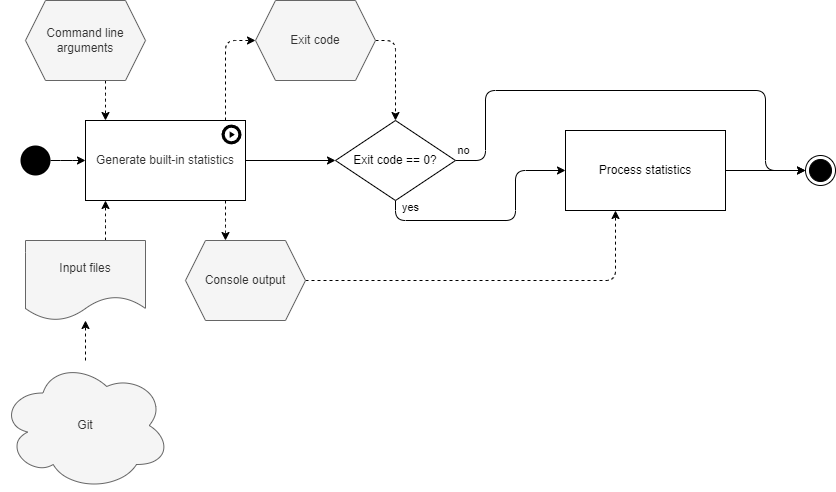

The diagram above was exported from draw.io. Its source (the exported page's mxGraphModel, read from the mxfile embedded in the PNG):
<mxGraphModel dx="1422" dy="796" grid="1" gridSize="10" guides="1" tooltips="1" connect="1" arrows="1" fold="1" page="1" pageScale="1" pageWidth="850" pageHeight="1100" background="#ffffff" math="0" shadow="0">
  <root>
    <mxCell id="0" />
    <mxCell id="1" parent="0" />
    <mxCell id="Q0geS7fxTznwTF3leJTz-34" style="edgeStyle=orthogonalEdgeStyle;rounded=1;orthogonalLoop=1;jettySize=auto;html=1;dashed=1;" parent="1" source="Q0geS7fxTznwTF3leJTz-33" target="FgYC4neab0T901VtCV8L-7" edge="1">
      <mxGeometry relative="1" as="geometry" />
    </mxCell>
    <mxCell id="Q0geS7fxTznwTF3leJTz-33" value="Git" style="ellipse;shape=cloud;whiteSpace=wrap;html=1;fillColor=#f5f5f5;strokeColor=#666666;fontColor=#333333;" parent="1" vertex="1">
      <mxGeometry x="15" y="400" width="170" height="130" as="geometry" />
    </mxCell>
    <mxCell id="FgYC4neab0T901VtCV8L-3" style="edgeStyle=orthogonalEdgeStyle;rounded=1;orthogonalLoop=1;jettySize=auto;html=1;dashed=1;startArrow=none;startFill=0;endArrow=classic;endFill=1;" parent="1" edge="1">
      <mxGeometry relative="1" as="geometry">
        <Array as="points">
          <mxPoint x="240" y="270" />
          <mxPoint x="240" y="270" />
        </Array>
        <mxPoint x="240.00000000000023" y="240" as="sourcePoint" />
        <mxPoint x="240" y="280" as="targetPoint" />
      </mxGeometry>
    </mxCell>
    <mxCell id="FgYC4neab0T901VtCV8L-6" style="edgeStyle=orthogonalEdgeStyle;rounded=1;orthogonalLoop=1;jettySize=auto;html=1;dashed=1;" parent="1" source="FgYC4neab0T901VtCV8L-7" edge="1">
      <mxGeometry relative="1" as="geometry">
        <Array as="points">
          <mxPoint x="120" y="260" />
          <mxPoint x="120" y="260" />
        </Array>
        <mxPoint x="120.00000000000023" y="240" as="targetPoint" />
      </mxGeometry>
    </mxCell>
    <mxCell id="FgYC4neab0T901VtCV8L-7" value="Input files" style="shape=document;whiteSpace=wrap;html=1;boundedLbl=1;fillColor=#f5f5f5;fontColor=#333333;strokeColor=#666666;" parent="1" vertex="1">
      <mxGeometry x="40" y="280" width="120" height="80" as="geometry" />
    </mxCell>
    <mxCell id="FgYC4neab0T901VtCV8L-37" style="edgeStyle=orthogonalEdgeStyle;rounded=1;orthogonalLoop=1;jettySize=auto;html=1;dashed=1;fontColor=#FFFFFF;" parent="1" target="FgYC4neab0T901VtCV8L-22" edge="1">
      <mxGeometry relative="1" as="geometry">
        <Array as="points">
          <mxPoint x="630" y="320" />
        </Array>
        <mxPoint x="320.0000000000002" y="320" as="sourcePoint" />
      </mxGeometry>
    </mxCell>
    <mxCell id="FgYC4neab0T901VtCV8L-10" style="edgeStyle=orthogonalEdgeStyle;rounded=1;orthogonalLoop=1;jettySize=auto;html=1;dashed=1;startArrow=none;startFill=0;endArrow=classic;endFill=1;" parent="1" source="FgYC4neab0T901VtCV8L-11" edge="1">
      <mxGeometry relative="1" as="geometry">
        <mxPoint x="120.00000000000023" y="160" as="targetPoint" />
        <Array as="points">
          <mxPoint x="120" y="140" />
          <mxPoint x="120" y="140" />
        </Array>
      </mxGeometry>
    </mxCell>
    <mxCell id="FgYC4neab0T901VtCV8L-11" value="Command line arguments" style="shape=hexagon;perimeter=hexagonPerimeter2;whiteSpace=wrap;html=1;fixedSize=1;fillColor=#f5f5f5;fontColor=#333333;strokeColor=#666666;" parent="1" vertex="1">
      <mxGeometry x="40" y="40" width="120" height="80" as="geometry" />
    </mxCell>
    <mxCell id="FgYC4neab0T901VtCV8L-12" style="edgeStyle=orthogonalEdgeStyle;rounded=1;orthogonalLoop=1;jettySize=auto;html=1;dashed=1;startArrow=none;startFill=0;endArrow=classic;endFill=1;" parent="1" source="FgYC4neab0T901VtCV8L-13" target="FgYC4neab0T901VtCV8L-20" edge="1">
      <mxGeometry relative="1" as="geometry">
        <Array as="points">
          <mxPoint x="410" y="80" />
        </Array>
      </mxGeometry>
    </mxCell>
    <mxCell id="FgYC4neab0T901VtCV8L-13" value="Exit code" style="shape=hexagon;perimeter=hexagonPerimeter2;whiteSpace=wrap;html=1;fixedSize=1;fillColor=#f5f5f5;fontColor=#333333;strokeColor=#666666;" parent="1" vertex="1">
      <mxGeometry x="270" y="40" width="120" height="80" as="geometry" />
    </mxCell>
    <mxCell id="FgYC4neab0T901VtCV8L-16" style="edgeStyle=orthogonalEdgeStyle;rounded=1;orthogonalLoop=1;jettySize=auto;html=1;startArrow=none;startFill=0;endArrow=classic;endFill=1;" parent="1" source="FgYC4neab0T901VtCV8L-20" target="FgYC4neab0T901VtCV8L-23" edge="1">
      <mxGeometry relative="1" as="geometry">
        <mxPoint x="820" y="240" as="targetPoint" />
        <Array as="points">
          <mxPoint x="500" y="200" />
          <mxPoint x="500" y="130" />
          <mxPoint x="780" y="130" />
          <mxPoint x="780" y="210" />
        </Array>
      </mxGeometry>
    </mxCell>
    <mxCell id="FgYC4neab0T901VtCV8L-17" value="no" style="edgeLabel;html=1;align=center;verticalAlign=middle;resizable=0;points=[];" parent="FgYC4neab0T901VtCV8L-16" vertex="1" connectable="0">
      <mxGeometry x="-0.25" y="-1" relative="1" as="geometry">
        <mxPoint x="-110" y="59" as="offset" />
      </mxGeometry>
    </mxCell>
    <mxCell id="FgYC4neab0T901VtCV8L-18" style="edgeStyle=orthogonalEdgeStyle;rounded=1;orthogonalLoop=1;jettySize=auto;html=1;startArrow=none;startFill=0;endArrow=classic;endFill=1;" parent="1" source="FgYC4neab0T901VtCV8L-20" target="FgYC4neab0T901VtCV8L-22" edge="1">
      <mxGeometry relative="1" as="geometry">
        <Array as="points">
          <mxPoint x="410" y="260" />
          <mxPoint x="530" y="260" />
          <mxPoint x="530" y="210" />
        </Array>
      </mxGeometry>
    </mxCell>
    <mxCell id="FgYC4neab0T901VtCV8L-19" value="yes" style="edgeLabel;html=1;align=center;verticalAlign=middle;resizable=0;points=[];" parent="FgYC4neab0T901VtCV8L-18" vertex="1" connectable="0">
      <mxGeometry x="0.5852" y="-2" relative="1" as="geometry">
        <mxPoint x="-106" y="35" as="offset" />
      </mxGeometry>
    </mxCell>
    <mxCell id="FgYC4neab0T901VtCV8L-20" value="Exit code == 0?" style="rhombus;whiteSpace=wrap;html=1;shadow=0;glass=0;sketch=0;" parent="1" vertex="1">
      <mxGeometry x="350" y="160" width="120" height="80" as="geometry" />
    </mxCell>
    <mxCell id="FgYC4neab0T901VtCV8L-21" style="edgeStyle=orthogonalEdgeStyle;rounded=1;orthogonalLoop=1;jettySize=auto;html=1;startArrow=none;startFill=0;endArrow=classic;endFill=1;" parent="1" source="FgYC4neab0T901VtCV8L-22" target="FgYC4neab0T901VtCV8L-23" edge="1">
      <mxGeometry relative="1" as="geometry" />
    </mxCell>
    <mxCell id="FgYC4neab0T901VtCV8L-22" value="Process statistics" style="rounded=0;whiteSpace=wrap;html=1;fontStyle=0" parent="1" vertex="1">
      <mxGeometry x="580" y="170" width="160" height="80" as="geometry" />
    </mxCell>
    <mxCell id="FgYC4neab0T901VtCV8L-23" value="" style="ellipse;html=1;shape=endState;fillColor=#000000;strokeColor=#000000;" parent="1" vertex="1">
      <mxGeometry x="820" y="195" width="30" height="30" as="geometry" />
    </mxCell>
    <mxCell id="FgYC4neab0T901VtCV8L-24" value="" style="ellipse;fillColor=#000000;strokeColor=none;" parent="1" vertex="1">
      <mxGeometry x="35" y="185" width="30" height="30" as="geometry" />
    </mxCell>
    <mxCell id="FgYC4neab0T901VtCV8L-25" style="rounded=1;orthogonalLoop=1;jettySize=auto;html=1;edgeStyle=orthogonalEdgeStyle;dashed=1;" parent="1" target="FgYC4neab0T901VtCV8L-13" edge="1">
      <mxGeometry relative="1" as="geometry">
        <mxPoint x="345.00428571428574" y="100.02857142857147" as="targetPoint" />
        <Array as="points">
          <mxPoint x="240" y="140" />
          <mxPoint x="240" y="140" />
        </Array>
        <mxPoint x="240.00000000000023" y="160" as="sourcePoint" />
      </mxGeometry>
    </mxCell>
    <mxCell id="FgYC4neab0T901VtCV8L-28" style="edgeStyle=orthogonalEdgeStyle;rounded=1;orthogonalLoop=1;jettySize=auto;html=1;startArrow=none;startFill=0;endArrow=classic;endFill=1;" parent="1" target="FgYC4neab0T901VtCV8L-20" edge="1">
      <mxGeometry relative="1" as="geometry">
        <mxPoint x="259.9999999999998" y="200" as="sourcePoint" />
      </mxGeometry>
    </mxCell>
    <mxCell id="FgYC4neab0T901VtCV8L-30" style="edgeStyle=orthogonalEdgeStyle;rounded=1;orthogonalLoop=1;jettySize=auto;html=1;startArrow=none;startFill=0;endArrow=classic;endFill=1;" parent="1" source="FgYC4neab0T901VtCV8L-24" edge="1">
      <mxGeometry relative="1" as="geometry">
        <mxPoint x="65" y="200" as="sourcePoint" />
        <mxPoint x="100" y="200.00000000000023" as="targetPoint" />
      </mxGeometry>
    </mxCell>
    <mxCell id="FgYC4neab0T901VtCV8L-34" value="&lt;font color=&quot;#333333&quot;&gt;Generate built-in statistics&lt;/font&gt;" style="rounded=0;whiteSpace=wrap;html=1;fontStyle=0" parent="1" vertex="1">
      <mxGeometry x="100" y="160" width="160" height="80" as="geometry" />
    </mxCell>
    <mxCell id="FgYC4neab0T901VtCV8L-35" value="" style="sketch=0;html=1;aspect=fixed;strokeColor=none;shadow=0;align=center;verticalAlign=top;fillColor=#000000;shape=mxgraph.gcp2.play_start" parent="1" vertex="1">
      <mxGeometry x="236" y="164" width="20" height="20" as="geometry" />
    </mxCell>
    <mxCell id="zjKjhPwKI4Xqm7ehp2Ud-2" value="Console output" style="shape=hexagon;perimeter=hexagonPerimeter2;whiteSpace=wrap;html=1;fixedSize=1;fillColor=#f5f5f5;fontColor=#333333;strokeColor=#666666;" vertex="1" parent="1">
      <mxGeometry x="200" y="280" width="120" height="80" as="geometry" />
    </mxCell>
  </root>
</mxGraphModel>